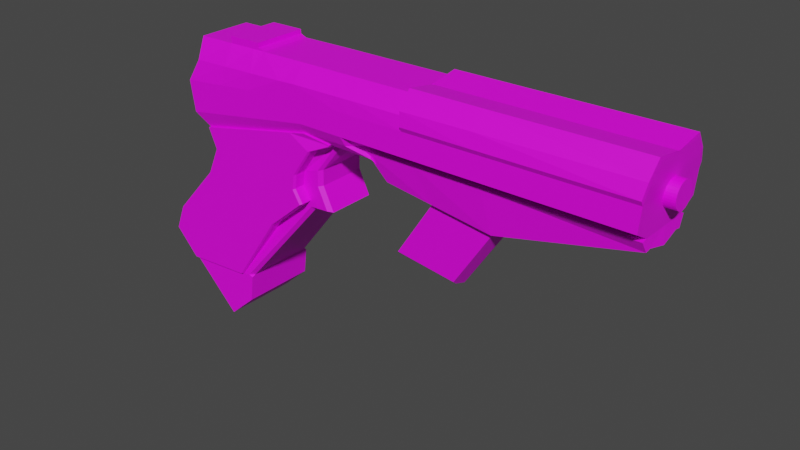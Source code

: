 # Source: stunIdle.blend  (saved by Blender 3.6.11; exported with 4.5.12 LTS)
import bpy
from mathutils import Matrix  # noqa: F401  (used for matrix-valued properties, if any)

bpy.ops.wm.read_factory_settings(use_empty=True)
scene = bpy.context.scene
scene.name = 'Scene'

# ---- collections
col_collection = bpy.data.collections.new('Collection'); scene.collection.children.link(col_collection)

# ---- images (referenced by path relative to the original .blend; pixels are not part of the script)
import os
ASSET_DIR = os.environ.get("B2B_ASSET_DIR", "")  # directory of the original .blend (textures are referenced by path, not embedded)
HERE = os.path.dirname(os.path.abspath(__file__))  # packed textures are extracted next to this script under _unpacked/

def load_image(name, relpath, width, height, colorspace="sRGB"):
    """Load a texture the original file referenced (path relative to the .blend, or extracted next to this script)."""
    p = next((c for c in (os.path.join(HERE, relpath), os.path.join(ASSET_DIR, relpath)) if relpath and os.path.exists(c)), "")
    if p:
        img = bpy.data.images.load(p, check_existing=True)
        img.name = name
    else:  # same state as the original file: an image datablock whose file is absent (Cycles renders it pink)
        img = bpy.data.images.new(name, width, height)
        img.source = "FILE"
        img.filepath = "//" + (relpath or name)
    img.colorspace_settings.name = colorspace
    return img
img_base_color_pallate_diffuse = load_image('Base Color Pallate Diffuse', 'Base Color Pallate Diffuse.png', 1024, 1024, 'sRGB')

# ---- materials (node trees are filled in below, after node groups)
mat_material_001 = bpy.data.materials.new('Material.001')
mat_material_001.use_transparent_shadow = False

# ---- material node trees
mat_material_001.use_nodes = True; mat_material_001.node_tree.nodes.clear()
_N = mat_material_001.node_tree.nodes; _L = mat_material_001.node_tree.links
n0 = _N.new('ShaderNodeBsdfPrincipled'); n0.name = 'Principled BSDF'; n0.location = (10, 300)
n0.distribution = 'GGX'
n0.subsurface_method = 'RANDOM_WALK_SKIN'
n0.inputs[3].default_value = 1.45
n0.inputs[27].default_value = (0.0, 0.0, 0.0, 1.0)
n0.inputs[28].default_value = 1.0
n1 = _N.new('ShaderNodeOutputMaterial'); n1.name = 'Material Output'; n1.location = (300, 300)
n2 = _N.new('ShaderNodeTexImage'); n2.name = 'Image Texture'; n2.location = (-358, 179)
n2.image = img_base_color_pallate_diffuse
_L.new(n0.outputs[0], n1.inputs[0])
_L.new(n2.outputs[0], n0.inputs[0])
n1.is_active_output = True

# ---- world
world_world = bpy.data.worlds.new('World'); scene.world = world_world
world_world.use_nodes = True; world_world.node_tree.nodes.clear()
_N = world_world.node_tree.nodes; _L = world_world.node_tree.links
n0 = _N.new('ShaderNodeOutputWorld'); n0.name = 'World Output'; n0.location = (300, 300)
n1 = _N.new('ShaderNodeBackground'); n1.name = 'Background'; n1.location = (10, 300)
n1.inputs[0].default_value = (0.05088, 0.05088, 0.05088, 1.0)
_L.new(n1.outputs[0], n0.inputs[0])
n0.is_active_output = True
world_world.color = (0.05088, 0.05088, 0.05088)
world_world.use_sun_shadow = False
world_world.sun_shadow_jitter_overblur = 0.0

# ---- meshes
me_cube_003 = bpy.data.meshes.new('Cube.003')
me_cube_003.from_pydata([(-0.9193, -6.609, 1.0), (-1.578, 11.26, 0.7077), (-0.1696, -5.006, 1.0), (1.807, 11.39, 0.7077), (-0.9193, -6.609, 0.0), (-1.578, 11.26, 0.0), (1.807, 11.39, 0.0), (-0.1696, -5.006, 0.0), (-1.0, 4.759, 1.0), (2.798, 6.784, 0.0), (-1.0, 4.759, 0.0), (2.546, 2.825, 0.0), (-2.842, -1.888, 1.0), (-2.842, -1.888, 0.0), (-0.07764, -3.216, 0.0), (-2.205, -3.532, 1.0), (-2.205, -3.532, 0.0), (-0.1696, -5.006, 1.0), (-0.1696, -5.006, 0.0), (-2.205, -3.532, 1.0), (-2.205, -3.532, 0.0), (-2.564, -0.2363, 1.0), (-2.564, -0.2363, 0.0), (2.251, 4.301, 0.0), (-1.328, 3.015, 1.0), (-1.328, 3.015, 0.0), (2.259, 5.285, 0.0), (10.79, 11.58, 0.7077), (10.79, 11.58, 0.0), (10.67, 7.08, 0.5208), (10.7, 6.784, 0.0), (-1.732, 8.741, 1.123), (-1.732, 8.741, 0.0), (1.938, 9.657, 1.123), (10.72, 9.777, 1.123), (10.72, 9.777, 0.0), (2.088, 7.683, 1.0), (10.65, 7.721, 0.6763), (10.65, 7.721, 0.0), (-1.23, 6.009, 1.0), (-1.23, 6.009, 0.0), (-1.605, 6.823, 1.123), (-1.605, 6.823, 0.0), (2.043, 8.271, 1.123), (10.67, 8.333, 1.123), (10.67, 8.333, 0.0), (-1.483, 10.03, 1.0), (-1.483, 10.03, 0.0), (1.877, 10.46, 1.123), (10.76, 10.61, 1.0), (10.76, 10.61, 0.0), (1.323, 11.37, 0.7077), (1.323, 11.37, 0.0), (2.224, 6.628, 0.7329), (1.897, 3.21, 0.7329), (-0.3816, -3.261, 1.0), (1.684, 4.037, 0.7329), (1.746, 4.961, 0.7329), (1.413, 9.526, 1.123), (1.614, 7.444, 1.0), (1.522, 8.064, 1.123), (1.397, 10.4, 1.123), (-2.725, -2.189, 1.0), (-2.725, -2.189, 0.0), (1.986, 2.716, 0.0), (0.8765, 1.137, 0.7329), (3.092, 11.41, 0.7077), (3.092, 11.41, 0.0), (3.929, 6.784, 0.0), (3.94, 7.218, 0.8445), (3.195, 9.674, 1.123), (3.312, 7.688, 1.0), (3.277, 8.28, 1.123), (3.147, 10.48, 1.105), (-0.9859, -3.351, 1.0), (7.125, 4.744, 0.0), (6.854, 9.724, 1.123), (6.876, 7.704, 0.6763), (6.869, 8.306, 1.123), (7.112, 5.111, 0.5208), (3.546, 11.42, 0.0), (4.25, 6.036, 0.5208), (3.546, 11.42, 0.7077), (4.242, 5.611, 0.0), (3.639, 9.68, 1.123), (3.744, 7.69, 0.6763), (3.713, 8.283, 1.123), (3.596, 10.49, 1.099), (4.975, 11.45, 0.7077), (5.494, 5.234, 0.0), (5.036, 9.699, 1.123), (5.105, 7.696, 0.6763), (5.084, 8.293, 1.123), (5.007, 10.51, 1.079), (4.975, 11.45, 0.0), (5.493, 5.635, 0.5208), (4.352, 1.12, 0.0), (5.982, 0.6298, 0.0), (10.67, 7.01, 0.6688), (10.65, 7.651, 0.8243), (2.705, 7.124, 0.6069), (2.816, 7.192, 0.4866), (2.913, 7.239, 0.8445), (2.738, 7.289, 0.8615), (2.546, 2.825, 0.6378), (2.425, 2.897, 0.7329), (2.251, 4.301, 0.6378), (2.154, 4.255, 0.7329), (2.259, 5.285, 0.6378), (2.16, 5.223, 0.7329), (6.016, 1.167, 0.4671), (5.973, 0.8849, 0.3229), (4.351, 1.402, 0.328), (4.398, 1.691, 0.4671), (6.876, 7.634, 0.8243), (5.105, 7.626, 0.8243), (7.112, 5.041, 0.6688), (5.493, 5.565, 0.6688), (4.25, 5.967, 0.6688), (3.745, 7.62, 0.8243), (6.834, 11.78, 0.777), (10.79, 11.87, 0.777), (10.79, 11.55, 0.0), (10.76, 10.9, 1.069), (10.72, 10.07, 1.192), (6.853, 10.01, 1.192), (6.844, 10.84, 1.123), (4.974, 11.75, 0.777), (5.035, 9.989, 1.192), (5.007, 10.8, 1.149), (6.834, 11.47, 0.0), (4.974, 11.43, 0.0), (10.34, 9.527, -0.3205), (10.34, 9.676, -0.3143), (10.34, 9.819, -0.2961), (10.34, 9.952, -0.2665), (-0.4815, 10.16, 1.043), (10.34, 10.16, -0.1781), (-0.5177, 7.255, 1.123), (-0.2409, 6.508, 1.0), (-0.638, 9.014, 1.123), (10.34, 10.28, -0.06252), (10.98, 10.29, 0.0), (10.34, 10.29, 0.0), (10.98, 10.27, 0.06252), (10.34, 10.28, 0.06252), (10.98, 10.23, 0.1226), (10.34, 10.23, 0.1226), (10.98, 10.16, 0.1781), (10.34, 10.16, 0.1781), (10.98, 10.07, 0.2266), (10.34, 10.07, 0.2266), (10.98, 9.949, 0.2665), (10.34, 9.952, 0.2665), (10.98, 9.817, 0.2961), (10.34, 9.819, 0.2961), (10.98, 9.674, 0.3143), (10.34, 9.676, 0.3143), (10.98, 9.525, 0.3205), (10.34, 9.527, 0.3205), (10.98, 9.375, 0.3143), (10.34, 9.378, 0.3143), (10.98, 9.232, 0.2961), (10.34, 9.234, 0.2961), (10.98, 9.1, 0.2665), (10.34, 9.102, 0.2665), (10.98, 8.984, 0.2266), (10.34, 8.986, 0.2266), (10.98, 8.889, 0.1781), (10.34, 8.891, 0.1781), (10.98, 8.818, 0.1226), (10.34, 8.821, 0.1226), (10.98, 8.775, 0.06252), (10.34, 8.777, 0.06252), (10.98, 8.76, 0.0), (10.34, 8.763, 0.0), (10.34, 8.777, -0.06252), (10.34, 8.821, -0.1226), (-1.571, -3.438, 1.0), (10.34, 8.891, -0.1781), (10.34, 8.986, -0.2266), (10.34, 9.102, -0.2665), (-0.5691, 11.3, 0.0), (10.34, 9.234, -0.2961), (-0.5691, 11.3, 0.7077), (10.34, 9.378, -0.3143), (0.3711, 9.266, 1.123), (0.6713, 6.968, 1.0), (0.4854, 7.653, 1.123), (0.4424, 10.28, 1.082), (-0.572, 11.74, 0.7077), (0.3586, 11.77, 0.7077), (-0.572, 11.74, 0.0), (0.3586, 11.77, 0.0), (0.3605, 11.5, 0.0), (0.5299, 11.34, 0.0), (0.5299, 11.34, 0.7077), (0.3605, 11.5, 0.7077), (0.1932, 11.33, 0.7077), (0.3737, 11.17, 0.7638), (-0.07764, -3.216, 0.8906), (-0.1997, -3.234, 1.0), (-0.08325, -3.325, 1.0), (-0.1858, -3.232, 1.0), (-0.08325, -3.325, 1.0), (1.986, 2.716, 0.6235), (1.903, 2.811, 0.7329), (2.425, 2.897, 0.7329), (2.546, 2.825, 0.6378), (-1.327, 3.015, 1.066), (-0.9995, 4.76, 1.066), (-2.725, -2.188, 1.066), (-2.841, -1.888, 1.066), (-2.564, -0.236, 1.066), (-1.229, 6.01, 1.066), (1.614, 7.444, 1.066), (2.088, 7.683, 1.066), (1.156, 6.009, 1.066), (0.3271, 1.521, 1.066), (-0.9855, -3.351, 1.066), (0.2768, 2.621, 1.066), (0.7279, 4.316, 1.066), (0.6717, 6.969, 1.066), (-2.205, -3.532, 1.066), (-0.3168, 0.03497, 1.066), (2.738, 7.289, 0.9274), (-1.472, -1.032, 1.066), (-0.2405, 6.509, 1.066), (-0.2582, 3.692, 1.066), (-1.086, 1.25, 1.066), (-1.57, -3.438, 1.066), (-1.193, -0.1147, 1.066), (0.1216, 5.41, 1.066), (2.224, 6.628, 1.016), (2.192, 6.671, 1.066), (1.843, 3.152, 1.066), (1.898, 3.21, 1.016), (-0.3815, -3.261, 1.016), (-0.4217, -3.267, 1.066), (1.63, 3.982, 1.066), (1.685, 4.037, 1.016), (1.693, 4.927, 1.066), (1.747, 4.961, 1.016), (0.8768, 1.137, 1.016), (0.8249, 1.089, 1.066), (2.724, 7.218, 0.9328), (2.705, 7.125, 0.8898)], [(133, 132), (134, 133), (135, 134), (143, 141), (176, 175), (177, 176), (179, 177), (180, 179), (181, 180), (183, 181), (185, 183), (132, 185)], [(47, 46, 1, 5), (52, 51, 3, 6), (206, 65, 55, 201), (7, 2, 0, 4), (64, 205, 200, 14), (187, 139, 227, 222), (94, 88, 127, 131), (25, 24, 8, 10), (63, 62, 12, 13), (24, 21, 213, 209), (104, 105, 207, 208), (4, 0, 15, 16), (215, 222, 217, 234), (207, 105, 54, 65, 206), (39, 8, 210, 214), (13, 12, 21, 22), (178, 74, 219, 230), (107, 56, 54, 105), (22, 21, 24, 25), (38, 37, 29, 30), (79, 75, 30, 29), (79, 29, 98, 116), (93, 90, 128, 129), (50, 49, 34, 35), (136, 46, 31, 140), (42, 41, 31, 32), (10, 8, 39, 40), (78, 77, 37, 44), (45, 44, 37, 38), (138, 41, 39, 139), (140, 31, 41, 138), (35, 34, 44, 45), (76, 78, 44, 34), (40, 39, 41, 42), (184, 1, 46, 136), (28, 27, 49, 50), (76, 34, 124, 125), (32, 31, 46, 47), (3, 51, 61, 48), (33, 58, 60, 43), (43, 60, 59, 36), (48, 61, 58, 33), (102, 101, 9, 68, 69), (26, 108, 106, 23), (202, 203, 15, 0, 2), (11, 104, 208, 205, 64), (100, 53, 57, 109), (197, 194, 193, 191), (23, 106, 104, 11), (109, 57, 56, 107), (62, 19, 223, 211), (20, 19, 62, 63), (3, 48, 73, 66), (33, 43, 72, 70), (43, 36, 71, 72), (48, 33, 70, 73), (234, 217, 221, 241), (9, 101, 108, 26), (6, 3, 66, 67), (88, 93, 129, 127), (90, 92, 78, 76), (92, 91, 77, 78), (27, 28, 122, 121), (91, 85, 119, 115), (95, 89, 96, 112, 113), (90, 76, 125, 128), (67, 66, 82, 80), (69, 68, 83, 81), (71, 69, 81, 85), (73, 70, 84, 87), (72, 71, 85, 86), (70, 72, 86, 84), (66, 73, 87, 82), (80, 82, 88, 94), (81, 83, 89, 95), (95, 79, 116, 117), (87, 84, 90, 93), (86, 85, 91, 92), (84, 86, 92, 90), (82, 87, 93, 88), (79, 95, 113, 110), (112, 96, 97, 111), (114, 116, 98, 99), (100, 101, 102, 103), (107, 105, 104, 106), (109, 107, 106, 108), (100, 109, 108, 101), (36, 103, 102, 69, 71), (110, 113, 112, 111), (75, 79, 110, 111, 97), (115, 117, 116, 114), (119, 118, 117, 115), (81, 95, 117, 118), (85, 81, 118, 119), (29, 37, 99, 98), (77, 91, 115, 114), (37, 77, 114, 99), (130, 120, 121, 122), (126, 125, 124, 123), (120, 126, 123, 121), (127, 129, 126, 120), (129, 128, 125, 126), (131, 127, 120, 130), (49, 27, 121, 123), (34, 49, 123, 124), (61, 189, 186, 58), (58, 186, 188, 60), (184, 198, 197, 191, 190), (36, 59, 215, 216), (8, 24, 209, 210), (244, 224, 219, 238), (21, 12, 212, 213), (142, 143, 145, 144), (144, 145, 147, 146), (146, 147, 149, 148), (148, 149, 151, 150), (150, 151, 153, 152), (152, 153, 155, 154), (154, 155, 157, 156), (156, 157, 159, 158), (158, 159, 161, 160), (160, 161, 163, 162), (162, 163, 165, 164), (164, 165, 167, 166), (166, 167, 169, 168), (168, 169, 171, 170), (170, 171, 173, 172), (172, 173, 175, 174), (139, 39, 214, 227), (189, 136, 140, 186), (188, 138, 139, 187), (186, 140, 138, 188), (5, 1, 184, 182), (103, 36, 216, 225), (235, 218, 224, 244), (60, 188, 187, 59), (174, 142, 144, 146, 148, 150, 152, 154, 156, 158, 160, 162, 164, 166, 168, 170, 172), (74, 55, 237, 238, 219), (12, 62, 211, 212), (19, 178, 230, 223), (54, 56, 240, 236), (51, 196, 199, 189, 61), (192, 190, 191, 193), (199, 198, 184, 136, 189), (182, 184, 190, 192), (196, 197, 198, 199), (196, 195, 194, 197), (195, 196, 51, 52), (200, 201, 202, 203, 204), (206, 201, 200, 205), (205, 208, 207, 206), (14, 200, 204, 17, 18), (227, 214, 210, 232), (229, 213, 212, 231), (226, 211, 223, 230), (228, 209, 213, 229), (232, 210, 209, 228), (231, 212, 211, 226), (65, 54, 236, 243), (216, 215, 234, 245, 225), (239, 220, 218, 235), (220, 229, 231, 218), (224, 226, 230, 219), (221, 228, 229, 220), (217, 232, 228, 221), (222, 227, 232, 217), (218, 231, 226, 224), (57, 53, 233, 242), (100, 103, 225, 245, 246), (56, 57, 242, 240), (55, 65, 243, 237), (59, 187, 222, 215), (241, 221, 220, 239), (234, 241, 242, 233), (241, 239, 240, 242), (244, 238, 237, 243), (239, 235, 236, 240), (235, 244, 243, 236), (233, 246, 245, 234), (53, 100, 246, 233)])
_uv = me_cube_003.uv_layers.new(name='UVMap')
_uv.uv.foreach_set('vector', [0.8976, 0.905, 0.894, 0.905, 0.895, 0.9005, 0.8976, 0.9005, 0.9113, 0.9379, 0.9139, 0.9379, 0.9139, 0.9397, 0.9113, 0.9397, 0.7831, 0.9279, 0.781, 0.921, 0.7806, 0.9042, 0.7812, 0.9044, 0.8023, 0.806, 0.7986, 0.8059, 0.7986, 0.7997, 0.8023, 0.7998, 0.7896, 0.9334, 0.7873, 0.9333, 0.7863, 0.9107, 0.7896, 0.9107, 0.6761, 0.9405, 0.6759, 0.9371, 0.6762, 0.9371, 0.6763, 0.9405, 0.7717, 0.9438, 0.7741, 0.9429, 0.7748, 0.9438, 0.7717, 0.9437, 0.8976, 0.9308, 0.894, 0.9308, 0.894, 0.9244, 0.8976, 0.9244, 0.8977, 0.9496, 0.894, 0.9496, 0.894, 0.9485, 0.8977, 0.9485, 0.6257, 0.9234, 0.6258, 0.9351, 0.6255, 0.9351, 0.6255, 0.9234, 0.6715, 0.9436, 0.6715, 0.9436, 0.6715, 0.9436, 0.6715, 0.9436, 0.7909, 0.7997, 0.7946, 0.7997, 0.7946, 0.8113, 0.7909, 0.8113, 0.6912, 0.8063, 0.6882, 0.8038, 0.6907, 0.8008, 0.6939, 0.8039, 0.6606, 0.7945, 0.6606, 0.7945, 0.6585, 0.7952, 0.6567, 0.7869, 0.6588, 0.7938, 0.6257, 0.9124, 0.6257, 0.917, 0.6255, 0.917, 0.6255, 0.9124, 0.8977, 0.9485, 0.894, 0.9485, 0.894, 0.9425, 0.8977, 0.9425, 0.6504, 0.9422, 0.6504, 0.9442, 0.6502, 0.9441, 0.6502, 0.9422, 0.7052, 0.793, 0.7037, 0.7918, 0.7052, 0.789, 0.7074, 0.7884, 0.8977, 0.9425, 0.894, 0.9425, 0.894, 0.9308, 0.8976, 0.9308, 0.6653, 0.9083, 0.6677, 0.9083, 0.6672, 0.9106, 0.6652, 0.9117, 0.6984, 0.7903, 0.6965, 0.7917, 0.696, 0.7825, 0.6979, 0.7814, 0.7142, 0.7748, 0.7165, 0.7857, 0.7159, 0.7856, 0.7136, 0.7747, 0.7741, 0.9392, 0.7732, 0.9363, 0.7738, 0.9372, 0.7748, 0.94, 0.7944, 0.894, 0.7981, 0.894, 0.7986, 0.897, 0.7944, 0.8971, 0.8818, 0.8954, 0.8822, 0.8917, 0.8869, 0.8906, 0.886, 0.8947, 0.8976, 0.9167, 0.8935, 0.9167, 0.8935, 0.9097, 0.8976, 0.9097, 0.8976, 0.9244, 0.894, 0.9244, 0.894, 0.9198, 0.8976, 0.9198, 0.6436, 0.9246, 0.6458, 0.9246, 0.6462, 0.9384, 0.644, 0.9386, 0.6653, 0.906, 0.6694, 0.906, 0.6677, 0.9083, 0.6653, 0.9083, 0.6464, 0.8973, 0.6478, 0.8933, 0.6509, 0.8946, 0.6492, 0.8983, 0.6399, 0.8971, 0.6408, 0.8931, 0.6478, 0.8933, 0.6464, 0.8973, 0.6652, 0.9008, 0.6694, 0.9007, 0.6694, 0.906, 0.6653, 0.906, 0.6384, 0.9247, 0.6436, 0.9246, 0.644, 0.9386, 0.6387, 0.939, 0.8976, 0.9198, 0.894, 0.9198, 0.8935, 0.9167, 0.8976, 0.9167, 0.8776, 0.8953, 0.8776, 0.8916, 0.8822, 0.8917, 0.8818, 0.8954, 0.7944, 0.8905, 0.797, 0.8905, 0.7981, 0.894, 0.7944, 0.894, 0.7676, 0.9211, 0.7679, 0.9353, 0.7668, 0.9353, 0.7665, 0.9211, 0.8976, 0.9097, 0.8935, 0.9097, 0.894, 0.905, 0.8976, 0.905, 0.8776, 0.904, 0.8776, 0.9022, 0.8812, 0.9023, 0.8811, 0.9041, 0.6379, 0.9067, 0.6383, 0.9047, 0.6437, 0.9049, 0.643, 0.9069, 0.643, 0.9069, 0.6437, 0.9049, 0.646, 0.9052, 0.6452, 0.907, 0.635, 0.9066, 0.6351, 0.9048, 0.6383, 0.9047, 0.6379, 0.9067, 0.6561, 0.8192, 0.6572, 0.8191, 0.6582, 0.8196, 0.6582, 0.8236, 0.6561, 0.8229, 0.6893, 0.8152, 0.6917, 0.8152, 0.6917, 0.8188, 0.6893, 0.8188, 0.7903, 0.8112, 0.79, 0.8116, 0.7825, 0.8116, 0.7855, 0.7997, 0.7891, 0.8052, 0.7105, 0.8223, 0.7105, 0.8202, 0.7105, 0.8202, 0.7123, 0.8198, 0.7123, 0.8219, 0.7045, 0.8037, 0.7032, 0.8015, 0.7031, 0.7951, 0.7043, 0.7964, 0.8478, 0.6944, 0.8478, 0.697, 0.8468, 0.697, 0.8468, 0.6944, 0.6893, 0.8188, 0.6917, 0.8188, 0.6916, 0.824, 0.6893, 0.824, 0.7043, 0.7964, 0.7031, 0.7951, 0.7037, 0.7918, 0.7052, 0.793, 0.6258, 0.9422, 0.6258, 0.9473, 0.6255, 0.9472, 0.6255, 0.9422, 0.8977, 0.9546, 0.894, 0.9546, 0.894, 0.9496, 0.8977, 0.9496, 0.8776, 0.904, 0.8811, 0.9041, 0.8812, 0.9088, 0.8777, 0.9087, 0.6379, 0.9067, 0.643, 0.9069, 0.6432, 0.9114, 0.638, 0.9113, 0.643, 0.9069, 0.6452, 0.907, 0.6453, 0.9115, 0.6432, 0.9114, 0.635, 0.9066, 0.6379, 0.9067, 0.638, 0.9113, 0.6351, 0.9112, 0.6632, 0.9331, 0.6599, 0.9299, 0.6597, 0.9235, 0.6627, 0.9265, 0.6893, 0.8095, 0.6911, 0.808, 0.6917, 0.8152, 0.6893, 0.8152, 0.9113, 0.9397, 0.9139, 0.9397, 0.9139, 0.9444, 0.9114, 0.9444, 0.7741, 0.9429, 0.7741, 0.9392, 0.7748, 0.94, 0.7748, 0.9438, 0.6382, 0.9181, 0.6434, 0.9181, 0.6436, 0.9246, 0.6384, 0.9247, 0.6434, 0.9181, 0.6455, 0.9181, 0.6458, 0.9246, 0.6436, 0.9246, 0.797, 0.8905, 0.7944, 0.8905, 0.7944, 0.8906, 0.7973, 0.8894, 0.6818, 0.8981, 0.6818, 0.8931, 0.6824, 0.8931, 0.6824, 0.8981, 0.6684, 0.9369, 0.6703, 0.9384, 0.6701, 0.9533, 0.6689, 0.9522, 0.6684, 0.9512, 0.7674, 0.9144, 0.7676, 0.9211, 0.7665, 0.9211, 0.7663, 0.9144, 0.9114, 0.9444, 0.9139, 0.9444, 0.9139, 0.9461, 0.9114, 0.9461, 0.6925, 0.808, 0.6951, 0.8103, 0.694, 0.8145, 0.6925, 0.8125, 0.647, 0.8212, 0.6465, 0.8227, 0.6458, 0.827, 0.6458, 0.8212, 0.6351, 0.9112, 0.638, 0.9113, 0.6381, 0.9129, 0.6351, 0.9129, 0.6432, 0.9114, 0.6453, 0.9115, 0.6454, 0.9131, 0.6432, 0.913, 0.638, 0.9113, 0.6432, 0.9114, 0.6432, 0.913, 0.6381, 0.9129, 0.8777, 0.9087, 0.8812, 0.9088, 0.8812, 0.9104, 0.8777, 0.9104, 0.9114, 0.9461, 0.9139, 0.9461, 0.914, 0.9514, 0.9114, 0.9514, 0.6797, 0.8175, 0.6811, 0.818, 0.681, 0.8228, 0.6797, 0.8223, 0.7155, 0.7686, 0.7142, 0.7748, 0.7136, 0.7747, 0.7149, 0.7686, 0.6351, 0.9129, 0.6381, 0.9129, 0.6382, 0.9181, 0.6352, 0.9181, 0.6432, 0.913, 0.6454, 0.9131, 0.6455, 0.9181, 0.6434, 0.9181, 0.6381, 0.9129, 0.6432, 0.913, 0.6434, 0.9181, 0.6382, 0.9181, 0.8777, 0.9104, 0.8812, 0.9104, 0.8813, 0.9156, 0.8778, 0.9156, 0.6576, 0.9541, 0.6514, 0.9544, 0.6514, 0.9393, 0.6576, 0.9391, 0.6515, 0.9383, 0.6518, 0.9373, 0.658, 0.9372, 0.6577, 0.938, 0.7084, 0.8054, 0.7179, 0.8062, 0.7107, 0.8193, 0.7084, 0.8192, 0.6567, 0.8187, 0.6572, 0.8191, 0.6561, 0.8192, 0.6561, 0.8186, 0.7052, 0.793, 0.7074, 0.7884, 0.7079, 0.7883, 0.7055, 0.7932, 0.7043, 0.7964, 0.7052, 0.793, 0.7055, 0.7932, 0.7046, 0.7967, 0.6915, 0.8083, 0.692, 0.8155, 0.6917, 0.8152, 0.6911, 0.808, 0.676, 0.7778, 0.6775, 0.7801, 0.6777, 0.7807, 0.6779, 0.7845, 0.6761, 0.7823, 0.6576, 0.9391, 0.6514, 0.9393, 0.6515, 0.9383, 0.6577, 0.938, 0.6657, 0.9208, 0.6676, 0.9195, 0.6676, 0.9344, 0.6671, 0.9355, 0.6659, 0.9364, 0.7084, 0.7989, 0.7159, 0.8003, 0.7179, 0.8062, 0.7084, 0.8054, 0.7084, 0.7939, 0.7144, 0.7957, 0.7159, 0.8003, 0.7084, 0.7989, 0.7165, 0.7639, 0.7155, 0.7686, 0.7149, 0.7686, 0.7159, 0.7639, 0.7026, 0.8044, 0.7026, 0.8106, 0.702, 0.8108, 0.702, 0.8046, 0.6672, 0.9106, 0.6677, 0.9083, 0.6683, 0.9085, 0.6677, 0.9108, 0.6818, 0.9046, 0.6818, 0.8981, 0.6824, 0.8981, 0.6824, 0.9046, 0.6818, 0.9184, 0.6818, 0.9046, 0.6824, 0.9046, 0.6824, 0.9184, 0.8015, 0.9365, 0.8044, 0.9366, 0.8044, 0.9511, 0.8015, 0.9511, 0.7635, 0.9212, 0.7665, 0.9211, 0.7668, 0.9353, 0.7638, 0.9355, 0.76, 0.9213, 0.7635, 0.9212, 0.7638, 0.9355, 0.7602, 0.9358, 0.7599, 0.9144, 0.7633, 0.9144, 0.7635, 0.9212, 0.76, 0.9213, 0.7633, 0.9144, 0.7663, 0.9144, 0.7665, 0.9211, 0.7635, 0.9212, 0.8015, 0.9297, 0.8044, 0.9297, 0.8044, 0.9366, 0.8015, 0.9365, 0.7981, 0.894, 0.797, 0.8905, 0.7973, 0.8894, 0.7984, 0.8929, 0.7986, 0.897, 0.7981, 0.894, 0.7984, 0.8929, 0.7988, 0.896, 0.8812, 0.9023, 0.8815, 0.8988, 0.8852, 0.8984, 0.8844, 0.9023, 0.6383, 0.9047, 0.6392, 0.9009, 0.6451, 0.9011, 0.6437, 0.9049, 0.8567, 0.9211, 0.8567, 0.9239, 0.8561, 0.9245, 0.8551, 0.9246, 0.8551, 0.9212, 0.6764, 0.9457, 0.6763, 0.944, 0.6765, 0.944, 0.6766, 0.9457, 0.6257, 0.917, 0.6257, 0.9234, 0.6255, 0.9234, 0.6255, 0.917, 0.6625, 0.912, 0.6592, 0.9074, 0.6594, 0.8947, 0.6614, 0.8954, 0.6258, 0.9351, 0.6258, 0.9411, 0.6255, 0.9411, 0.6255, 0.9351, 0.8264, 0.7477, 0.8264, 0.7453, 0.8266, 0.7453, 0.8266, 0.7477, 0.8266, 0.7477, 0.8266, 0.7453, 0.8268, 0.7453, 0.8268, 0.7477, 0.8047, 0.7638, 0.8023, 0.7638, 0.8023, 0.7636, 0.8047, 0.7636, 0.8047, 0.7636, 0.8023, 0.7636, 0.8023, 0.7632, 0.8047, 0.7632, 0.8047, 0.7632, 0.8023, 0.7632, 0.8023, 0.7628, 0.8047, 0.7628, 0.8047, 0.7628, 0.8023, 0.7628, 0.8023, 0.7623, 0.8047, 0.7623, 0.8047, 0.7623, 0.8023, 0.7623, 0.8023, 0.7618, 0.8047, 0.7618, 0.8047, 0.7618, 0.8023, 0.7618, 0.8023, 0.7612, 0.8047, 0.7612, 0.8047, 0.7612, 0.8023, 0.7612, 0.8023, 0.7607, 0.8047, 0.7607, 0.8047, 0.7607, 0.8023, 0.7607, 0.8023, 0.7602, 0.8047, 0.7602, 0.8047, 0.7602, 0.8023, 0.7602, 0.8023, 0.7597, 0.8047, 0.7597, 0.8047, 0.7597, 0.8023, 0.7597, 0.8023, 0.7593, 0.8047, 0.7592, 0.8047, 0.7592, 0.8023, 0.7593, 0.8023, 0.7589, 0.8047, 0.7589, 0.8047, 0.7589, 0.8023, 0.7589, 0.8023, 0.7587, 0.8047, 0.7586, 0.8047, 0.7586, 0.8023, 0.7587, 0.8023, 0.7585, 0.8047, 0.7585, 0.6708, 0.9458, 0.6708, 0.9436, 0.671, 0.9436, 0.671, 0.9459, 0.6759, 0.9371, 0.6757, 0.9334, 0.676, 0.9334, 0.6762, 0.9371, 0.8815, 0.8988, 0.8818, 0.8954, 0.886, 0.8947, 0.8852, 0.8984, 0.6451, 0.9011, 0.6464, 0.8973, 0.6492, 0.8983, 0.6476, 0.9017, 0.6392, 0.9009, 0.6399, 0.8971, 0.6464, 0.8973, 0.6451, 0.9011, 0.8912, 0.9493, 0.8886, 0.9493, 0.8886, 0.9455, 0.8912, 0.9455, 0.6598, 0.825, 0.6604, 0.8227, 0.6606, 0.8227, 0.66, 0.825, 0.6646, 0.9202, 0.6604, 0.9132, 0.6592, 0.9074, 0.6625, 0.912, 0.6437, 0.9049, 0.6451, 0.9011, 0.6476, 0.9017, 0.646, 0.9052, 0.8198, 0.7615, 0.8198, 0.756, 0.82, 0.756, 0.8202, 0.7562, 0.8204, 0.7564, 0.8206, 0.7568, 0.8208, 0.7572, 0.8209, 0.7577, 0.8209, 0.7582, 0.821, 0.7587, 0.8209, 0.7593, 0.8209, 0.7598, 0.8208, 0.7603, 0.8206, 0.7607, 0.8204, 0.7611, 0.8202, 0.7613, 0.82, 0.7615, 0.6504, 0.9442, 0.6504, 0.9462, 0.6504, 0.9462, 0.6502, 0.9461, 0.6502, 0.9441, 0.6258, 0.9411, 0.6258, 0.9422, 0.6255, 0.9422, 0.6255, 0.9411, 0.6504, 0.94, 0.6504, 0.9422, 0.6502, 0.9422, 0.6502, 0.94, 0.7025, 0.7887, 0.7023, 0.7916, 0.7013, 0.7915, 0.7014, 0.7886, 0.8776, 0.9022, 0.8776, 0.8993, 0.8782, 0.8987, 0.8815, 0.8988, 0.8812, 0.9023, 0.8604, 0.6763, 0.8578, 0.6763, 0.8578, 0.6729, 0.8604, 0.6729, 0.8782, 0.8987, 0.8776, 0.8981, 0.8776, 0.8953, 0.8818, 0.8954, 0.8815, 0.8988, 0.6776, 0.9516, 0.6776, 0.949, 0.6792, 0.949, 0.6792, 0.9516, 0.8776, 0.8993, 0.877, 0.8987, 0.8776, 0.8981, 0.8782, 0.8987, 0.8438, 0.6914, 0.8412, 0.6914, 0.8412, 0.6908, 0.8438, 0.6908, 0.9113, 0.935, 0.9139, 0.935, 0.9139, 0.9379, 0.9113, 0.9379, 0.6378, 0.9519, 0.6374, 0.9519, 0.6377, 0.9515, 0.6374, 0.9519, 0.6377, 0.9515, 0.7869, 0.9336, 0.7859, 0.9106, 0.7863, 0.9107, 0.7873, 0.9333, 0.706, 0.7874, 0.7079, 0.7883, 0.7074, 0.7884, 0.7056, 0.7876, 0.8339, 0.7594, 0.8306, 0.7594, 0.8302, 0.759, 0.8302, 0.7528, 0.8339, 0.7528, 0.6545, 0.9307, 0.6514, 0.9281, 0.6532, 0.9238, 0.6567, 0.927, 0.6555, 0.9111, 0.6514, 0.9047, 0.6516, 0.8985, 0.6562, 0.9061, 0.6559, 0.9026, 0.6523, 0.8975, 0.6552, 0.8931, 0.6574, 0.8939, 0.6566, 0.9205, 0.6533, 0.9173, 0.6514, 0.9047, 0.6555, 0.9111, 0.6567, 0.927, 0.6532, 0.9238, 0.6533, 0.9173, 0.6566, 0.9205, 0.6562, 0.9061, 0.6516, 0.8985, 0.6523, 0.8975, 0.6559, 0.9026, 0.6718, 0.9098, 0.6717, 0.9178, 0.6707, 0.9178, 0.6708, 0.9098, 0.6928, 0.8075, 0.6912, 0.8063, 0.6939, 0.8039, 0.6954, 0.8063, 0.6954, 0.8066, 0.6632, 0.923, 0.6594, 0.9171, 0.6604, 0.9132, 0.6646, 0.9202, 0.6594, 0.9171, 0.6555, 0.9111, 0.6562, 0.9061, 0.6604, 0.9132, 0.6592, 0.9074, 0.6559, 0.9026, 0.6574, 0.8939, 0.6594, 0.8947, 0.6597, 0.9235, 0.6566, 0.9205, 0.6555, 0.9111, 0.6594, 0.9171, 0.6599, 0.9299, 0.6567, 0.927, 0.6566, 0.9205, 0.6597, 0.9235, 0.6575, 0.933, 0.6545, 0.9307, 0.6567, 0.927, 0.6599, 0.9299, 0.6604, 0.9132, 0.6562, 0.9061, 0.6559, 0.9026, 0.6592, 0.9074, 0.7022, 0.7949, 0.7021, 0.8012, 0.7011, 0.8012, 0.7012, 0.7949, 0.7026, 0.8033, 0.7016, 0.8039, 0.7014, 0.8039, 0.7014, 0.8036, 0.7015, 0.8033, 0.7023, 0.7916, 0.7022, 0.7949, 0.7012, 0.7949, 0.7013, 0.7915, 0.6712, 0.8931, 0.6718, 0.9098, 0.6708, 0.9098, 0.6711, 0.8931, 0.6763, 0.944, 0.6761, 0.9405, 0.6763, 0.9405, 0.6765, 0.944, 0.6627, 0.9265, 0.6597, 0.9235, 0.6594, 0.9171, 0.6632, 0.923, 0.6541, 0.8075, 0.6543, 0.8009, 0.6544, 0.8011, 0.6543, 0.8074, 0.6543, 0.8009, 0.6544, 0.7974, 0.6545, 0.7977, 0.6544, 0.8011, 0.6706, 0.9096, 0.6709, 0.8931, 0.6711, 0.8931, 0.6708, 0.9098, 0.6472, 0.8, 0.6486, 0.7972, 0.6488, 0.7974, 0.6474, 0.8002, 0.6705, 0.9176, 0.6706, 0.9096, 0.6708, 0.9098, 0.6707, 0.9178, 0.6473, 0.8099, 0.6487, 0.8121, 0.6486, 0.8125, 0.6472, 0.8101, 0.7021, 0.8012, 0.7026, 0.8033, 0.7015, 0.8033, 0.7011, 0.8012])
me_cube_003.materials.append(mat_material_001)
me_cube_003.update()
arm_armature_001 = bpy.data.armatures.new('Armature.001')  # bones are not reproduced

# ---- objects
ob_stun_gun = bpy.data.objects.new('Stun Gun', me_cube_003)
ob_grip = bpy.data.objects.new('Grip', arm_armature_001)

# ---- transforms, parenting, visibility, modifiers, constraints
ob_stun_gun.parent = ob_grip
ob_stun_gun.matrix_parent_inverse = Matrix(((10.76, 4.01e-07, -2.984, 0.08688), (-4.01e-07, 11.16, 5.459e-08, -2.993e-10), (2.984, 5.459e-08, 10.76, 0.002228), (-0.0, -0.0, -0.0, 1.0)))
ob_stun_gun.location = (0.0, 0.0, 0.0)
ob_stun_gun.rotation_euler = (1.571, -0.0, 0.0)
ob_stun_gun.scale = (0.02791, 0.0117, 0.02791)
_vg = ob_stun_gun.vertex_groups.new(name='Bone')
for _i, _w in zip([0, 1, 2, 3, 4, 5, 6, 7, 8, 9, 10, 11, 12, 13, 14, 15, 16, 17, 18, 19, 20, 21, 22, 23, 24, 25, 26, 27, 28, 29, 30, 31, 32, 33, 34, 35, 36, 37, 38, 39, 40, 41, 42, 43, 44, 45, 46, 47, 48, 49, 50, 51, 52, 53, 54, 55, 56, 57, 58, 59, 60, 61, 62, 63, 64, 65, 66, 67, 68, 69, 70, 71, 72, 73, 74, 75, 76, 77, 78, 79, 80, 81, 82, 83, 84, 85, 86, 87, 88, 89, 90, 91, 92, 93, 94, 95, 96, 97, 98, 99, 100, 101, 102, 103, 104, 105, 106, 107, 108, 109, 110, 111, 112, 113, 114, 115, 116, 117, 118, 119, 120, 121, 122, 123, 124, 125, 126, 127, 128, 129, 130, 131, 132, 133, 134, 135, 136, 137, 138, 139, 140, 141, 142, 143, 144, 145, 146, 147, 148, 149, 150, 151, 152, 153, 154, 155, 156, 157, 158, 159, 160, 161, 162, 163, 164, 165, 166, 167, 168, 169, 170, 171, 172, 173, 174, 175, 176, 177, 178, 179, 180, 181, 182, 183, 184, 185, 186, 187, 188, 189, 190, 191, 192, 193, 194, 195, 196, 197, 198, 199, 200, 201, 202, 203, 204, 205, 206, 207, 208, 209, 210, 211, 212, 213, 214, 215, 216, 217, 218, 219, 220, 221, 222, 223, 224, 225, 226, 227, 228, 229, 230, 231, 232, 233, 234, 235, 236, 237, 238, 239, 240, 241, 242, 243, 244, 245, 246], [1.0, 1.0, 1.0, 1.0, 1.0, 1.0, 1.0, 1.0, 1.0, 1.0, 1.0, 1.0, 1.0, 1.0, 1.0, 1.0, 1.0, 1.0, 1.0, 1.0, 1.0, 1.0, 1.0, 1.0, 1.0, 1.0, 1.0, 1.0, 1.0, 1.0, 1.0, 1.0, 1.0, 1.0, 1.0, 1.0, 1.0, 1.0, 1.0, 1.0, 1.0, 1.0, 1.0, 1.0, 1.0, 1.0, 1.0, 1.0, 1.0, 1.0, 1.0, 1.0, 1.0, 1.0, 1.0, 1.0, 1.0, 1.0, 1.0, 1.0, 1.0, 1.0, 1.0, 1.0, 1.0, 1.0, 1.0, 1.0, 1.0, 1.0, 1.0, 1.0, 1.0, 1.0, 1.0, 1.0, 1.0, 1.0, 1.0, 1.0, 1.0, 1.0, 1.0, 1.0, 1.0, 1.0, 1.0, 1.0, 1.0, 1.0, 1.0, 1.0, 1.0, 1.0, 1.0, 1.0, 1.0, 1.0, 1.0, 1.0, 1.0, 1.0, 1.0, 1.0, 1.0, 1.0, 1.0, 1.0, 1.0, 1.0, 1.0, 1.0, 1.0, 1.0, 1.0, 1.0, 1.0, 1.0, 1.0, 1.0, 1.0, 1.0, 1.0, 1.0, 1.0, 1.0, 1.0, 1.0, 1.0, 1.0, 1.0, 1.0, 1.0, 1.0, 1.0, 1.0, 1.0, 1.0, 1.0, 1.0, 1.0, 1.0, 0.9997, 0.9997, 0.9997, 0.9997, 0.9997, 0.9997, 0.9997, 0.9997, 0.9997, 0.9997, 0.9997, 0.9997, 0.9997, 0.9997, 0.9997, 0.9997, 0.9997, 0.9997, 0.9997, 0.9997, 0.9997, 0.9997, 0.9997, 0.9997, 0.9997, 0.9997, 0.9997, 0.9997, 0.9997, 0.9997, 0.9997, 0.9997, 0.9997, 0.9997, 1.0, 1.0, 1.0, 1.0, 1.0, 1.0, 1.0, 1.0, 1.0, 1.0, 1.0, 1.0, 1.0, 1.0, 1.0, 1.0, 1.0, 1.0, 1.0, 1.0, 1.0, 1.0, 1.0, 1.0, 1.0, 1.0, 1.0, 1.0, 1.0, 1.0, 1.0, 1.0, 1.0, 1.0, 1.0, 1.0, 1.0, 1.0, 1.0, 1.0, 1.0, 1.0, 1.0, 1.0, 1.0, 1.0, 1.0, 1.0, 1.0, 1.0, 1.0, 1.0, 1.0, 1.0, 1.0, 1.0, 1.0, 1.0, 1.0, 1.0, 1.0, 1.0, 1.0, 1.0, 1.0, 1.0, 1.0, 1.0, 1.0, 1.0, 1.0]): _vg.add([_i], _w, 'REPLACE')
_m = ob_stun_gun.modifiers.new('Mirror', 'MIRROR')
_m.use_axis = (False, False, True)
_m.use_clip = True
_m = ob_stun_gun.modifiers.new('Armature', 'ARMATURE')
_m.object = ob_grip
ob_grip.location = (-0.007553, -2.537e-10, 0.001888)
ob_grip.rotation_euler = (5.074e-09, 0.2706, 3.727e-08)
ob_grip.scale = (0.08957, 0.08957, 0.08957)
ob_grip.show_in_front = True

# ---- collection membership
col_collection.objects.link(ob_stun_gun)
col_collection.objects.link(ob_grip)

# ---- scene / render settings (as saved in the file)
scene.frame_start = 1; scene.frame_end = 24; scene.frame_set(1)
scene.render.engine = 'BLENDER_EEVEE_NEXT'
scene.cycles.sampling_pattern = 'TABULATED_SOBOL'
scene.view_settings.view_transform = 'Filmic'
bpy.context.view_layer.update()

# ---- added for rendering (the .blend has no active camera and no usable light): camera, sun
cam_auto = bpy.data.cameras.new('AutoCamera')
cam_auto.lens = 50.0
cam_auto.sensor_width = 36.0
cam_auto.clip_end = 1000.0
ob_auto_camera = bpy.data.objects.new('AutoCamera', cam_auto)
scene.collection.objects.link(ob_auto_camera)
ob_auto_camera.location = (0.527395, -0.496569, 0.361822)
ob_auto_camera.rotation_euler = (1.09748, -7.21219e-08, 0.694738)
scene.camera = ob_auto_camera
light_auto_sun = bpy.data.lights.new('AutoSun', 'SUN')
light_auto_sun.energy = 3.0
light_auto_sun.angle = 0.0523599
ob_auto_sun = bpy.data.objects.new('AutoSun', light_auto_sun)
scene.collection.objects.link(ob_auto_sun)
ob_auto_sun.rotation_euler = (0.872665, 0.174533, 0.523599)
bpy.context.view_layer.update()
